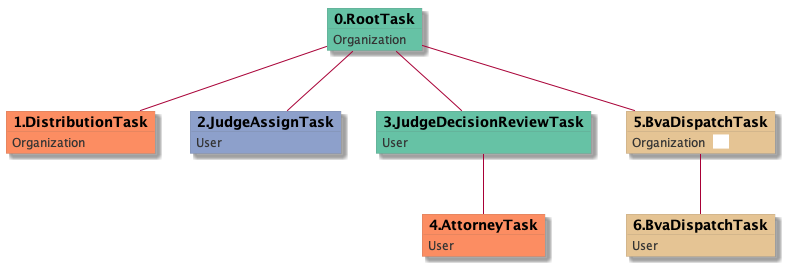

The diagram above was rendered by PlantUML. Its source (embedded in the PNG):
@startuml
skinparam {
  ObjectBorderColor #555
  ObjectBorderThickness 0
  ObjectFontStyle bold
  ObjectFontSize 14
  ObjectAttributeFontColor #333
  ObjectAttributeFontSize 12
}
  object 0.RootTask #66c2a5 {
Organization
}
  object 1.DistributionTask #fc8d62 {
Organization
}
  object 2.JudgeAssignTask #8da0cb {
User
}
  object 3.JudgeDecisionReviewTask #66c2a5 {
User
}
  object 4.AttorneyTask #fc8d62 {
User
}
  object 5.BvaDispatchTask #e5c494 {
Organization  <back:white>    </back>
}
  object 6.BvaDispatchTask #e5c494 {
User
}
0.RootTask -- 1.DistributionTask
0.RootTask -- 2.JudgeAssignTask
0.RootTask -- 3.JudgeDecisionReviewTask
3.JudgeDecisionReviewTask -- 4.AttorneyTask
0.RootTask -- 5.BvaDispatchTask
5.BvaDispatchTask -- 6.BvaDispatchTask
@enduml